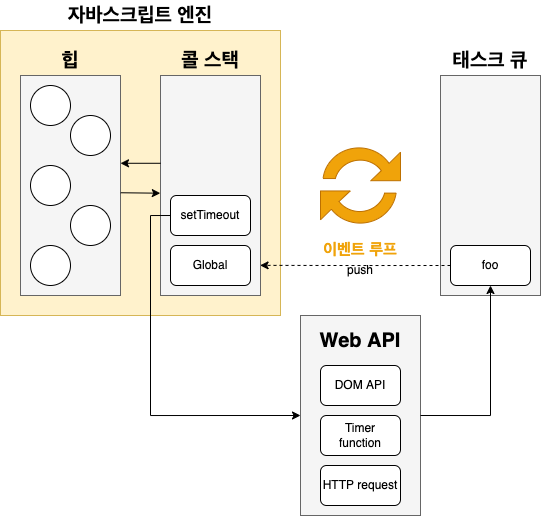

The diagram above was exported from draw.io. Its source (the exported page's mxGraphModel, read from the mxfile embedded in the PNG):
<mxGraphModel dx="714" dy="541" grid="1" gridSize="10" guides="1" tooltips="1" connect="1" arrows="1" fold="1" page="1" pageScale="1" pageWidth="827" pageHeight="1169" math="0" shadow="0">
  <root>
    <mxCell id="0" />
    <mxCell id="1" parent="0" />
    <mxCell id="uWO16w6nXp4M8U5uWHOe-22" value="" style="rounded=0;whiteSpace=wrap;html=1;fillColor=#f5f5f5;fontColor=#333333;strokeColor=#666666;" vertex="1" parent="1">
      <mxGeometry x="520" y="280" width="100" height="220" as="geometry" />
    </mxCell>
    <mxCell id="uWO16w6nXp4M8U5uWHOe-15" value="" style="rounded=0;whiteSpace=wrap;html=1;fillColor=#fff2cc;strokeColor=#d6b656;" vertex="1" parent="1">
      <mxGeometry x="80" y="235" width="280" height="285" as="geometry" />
    </mxCell>
    <mxCell id="uWO16w6nXp4M8U5uWHOe-8" value="" style="rounded=0;whiteSpace=wrap;html=1;fillColor=#f5f5f5;fontColor=#333333;strokeColor=#666666;" vertex="1" parent="1">
      <mxGeometry x="240" y="280" width="100" height="220" as="geometry" />
    </mxCell>
    <mxCell id="uWO16w6nXp4M8U5uWHOe-25" style="edgeStyle=orthogonalEdgeStyle;rounded=0;orthogonalLoop=1;jettySize=auto;html=1;exitX=0;exitY=0.5;exitDx=0;exitDy=0;entryX=0;entryY=0.5;entryDx=0;entryDy=0;fontSize=20;" edge="1" parent="1" source="uWO16w6nXp4M8U5uWHOe-1" target="uWO16w6nXp4M8U5uWHOe-19">
      <mxGeometry relative="1" as="geometry" />
    </mxCell>
    <mxCell id="uWO16w6nXp4M8U5uWHOe-1" value="setTimeout" style="rounded=1;whiteSpace=wrap;html=1;" vertex="1" parent="1">
      <mxGeometry x="250" y="400" width="80" height="40" as="geometry" />
    </mxCell>
    <mxCell id="uWO16w6nXp4M8U5uWHOe-2" value="Global" style="rounded=1;whiteSpace=wrap;html=1;" vertex="1" parent="1">
      <mxGeometry x="250" y="450" width="80" height="40" as="geometry" />
    </mxCell>
    <mxCell id="uWO16w6nXp4M8U5uWHOe-26" value="&lt;span style=&quot;font-size: 12px;&quot;&gt;&lt;br&gt;&lt;/span&gt;" style="edgeStyle=orthogonalEdgeStyle;rounded=0;orthogonalLoop=1;jettySize=auto;html=1;exitX=0;exitY=0.5;exitDx=0;exitDy=0;entryX=0.996;entryY=0.863;entryDx=0;entryDy=0;entryPerimeter=0;fontSize=20;dashed=1;" edge="1" parent="1" source="uWO16w6nXp4M8U5uWHOe-3" target="uWO16w6nXp4M8U5uWHOe-8">
      <mxGeometry x="-0.0546" relative="1" as="geometry">
        <Array as="points">
          <mxPoint x="435" y="470" />
          <mxPoint x="435" y="470" />
        </Array>
        <mxPoint as="offset" />
      </mxGeometry>
    </mxCell>
    <mxCell id="uWO16w6nXp4M8U5uWHOe-3" value="foo" style="rounded=1;whiteSpace=wrap;html=1;" vertex="1" parent="1">
      <mxGeometry x="530" y="450" width="80" height="40" as="geometry" />
    </mxCell>
    <mxCell id="uWO16w6nXp4M8U5uWHOe-9" value="" style="rounded=0;whiteSpace=wrap;html=1;fillColor=#f5f5f5;fontColor=#333333;strokeColor=#666666;" vertex="1" parent="1">
      <mxGeometry x="100" y="280" width="100" height="220" as="geometry" />
    </mxCell>
    <mxCell id="uWO16w6nXp4M8U5uWHOe-10" value="" style="ellipse;whiteSpace=wrap;html=1;aspect=fixed;" vertex="1" parent="1">
      <mxGeometry x="150" y="320" width="40" height="40" as="geometry" />
    </mxCell>
    <mxCell id="uWO16w6nXp4M8U5uWHOe-11" value="" style="ellipse;whiteSpace=wrap;html=1;aspect=fixed;" vertex="1" parent="1">
      <mxGeometry x="110" y="290" width="40" height="40" as="geometry" />
    </mxCell>
    <mxCell id="uWO16w6nXp4M8U5uWHOe-12" value="" style="ellipse;whiteSpace=wrap;html=1;aspect=fixed;" vertex="1" parent="1">
      <mxGeometry x="110" y="370" width="40" height="40" as="geometry" />
    </mxCell>
    <mxCell id="uWO16w6nXp4M8U5uWHOe-13" value="" style="ellipse;whiteSpace=wrap;html=1;aspect=fixed;" vertex="1" parent="1">
      <mxGeometry x="150" y="410" width="40" height="40" as="geometry" />
    </mxCell>
    <mxCell id="uWO16w6nXp4M8U5uWHOe-14" value="" style="ellipse;whiteSpace=wrap;html=1;aspect=fixed;" vertex="1" parent="1">
      <mxGeometry x="110" y="450" width="40" height="40" as="geometry" />
    </mxCell>
    <mxCell id="uWO16w6nXp4M8U5uWHOe-16" value="&lt;b&gt;&lt;font style=&quot;font-size: 20px;&quot;&gt;힙&lt;/font&gt;&lt;/b&gt;" style="text;html=1;strokeColor=none;fillColor=none;align=center;verticalAlign=middle;whiteSpace=wrap;rounded=0;" vertex="1" parent="1">
      <mxGeometry x="120" y="250" width="60" height="30" as="geometry" />
    </mxCell>
    <mxCell id="uWO16w6nXp4M8U5uWHOe-17" value="&lt;span style=&quot;font-size: 20px;&quot;&gt;&lt;b&gt;콜 스택&lt;/b&gt;&lt;/span&gt;" style="text;html=1;strokeColor=none;fillColor=none;align=center;verticalAlign=middle;whiteSpace=wrap;rounded=0;" vertex="1" parent="1">
      <mxGeometry x="260" y="250" width="60" height="30" as="geometry" />
    </mxCell>
    <mxCell id="uWO16w6nXp4M8U5uWHOe-18" value="&lt;span style=&quot;font-size: 20px;&quot;&gt;&lt;b&gt;자바스크립트 엔진&lt;/b&gt;&lt;/span&gt;" style="text;html=1;strokeColor=none;fillColor=none;align=center;verticalAlign=middle;whiteSpace=wrap;rounded=0;" vertex="1" parent="1">
      <mxGeometry x="145" y="205" width="150" height="30" as="geometry" />
    </mxCell>
    <mxCell id="uWO16w6nXp4M8U5uWHOe-21" value="" style="group" vertex="1" connectable="0" parent="1">
      <mxGeometry x="380" y="520" width="120" height="200" as="geometry" />
    </mxCell>
    <mxCell id="uWO16w6nXp4M8U5uWHOe-19" value="" style="rounded=0;whiteSpace=wrap;html=1;fontSize=20;fillColor=#f5f5f5;fontColor=#333333;strokeColor=#666666;" vertex="1" parent="uWO16w6nXp4M8U5uWHOe-21">
      <mxGeometry width="120" height="200" as="geometry" />
    </mxCell>
    <mxCell id="uWO16w6nXp4M8U5uWHOe-4" value="DOM API" style="rounded=1;whiteSpace=wrap;html=1;" vertex="1" parent="uWO16w6nXp4M8U5uWHOe-21">
      <mxGeometry x="20" y="50" width="80" height="40" as="geometry" />
    </mxCell>
    <mxCell id="uWO16w6nXp4M8U5uWHOe-5" value="Timer&lt;br&gt;function" style="rounded=1;whiteSpace=wrap;html=1;" vertex="1" parent="uWO16w6nXp4M8U5uWHOe-21">
      <mxGeometry x="20" y="100" width="80" height="40" as="geometry" />
    </mxCell>
    <mxCell id="uWO16w6nXp4M8U5uWHOe-6" value="HTTP request" style="rounded=1;whiteSpace=wrap;html=1;" vertex="1" parent="uWO16w6nXp4M8U5uWHOe-21">
      <mxGeometry x="20" y="150" width="80" height="40" as="geometry" />
    </mxCell>
    <mxCell id="uWO16w6nXp4M8U5uWHOe-20" value="&lt;span style=&quot;font-size: 20px;&quot;&gt;&lt;b&gt;Web API&lt;/b&gt;&lt;/span&gt;" style="text;html=1;strokeColor=none;fillColor=none;align=center;verticalAlign=middle;whiteSpace=wrap;rounded=0;" vertex="1" parent="uWO16w6nXp4M8U5uWHOe-21">
      <mxGeometry x="15" y="10" width="90" height="30" as="geometry" />
    </mxCell>
    <mxCell id="uWO16w6nXp4M8U5uWHOe-23" value="&lt;span style=&quot;font-size: 20px;&quot;&gt;&lt;b&gt;태스크 큐&lt;/b&gt;&lt;/span&gt;" style="text;html=1;strokeColor=none;fillColor=none;align=center;verticalAlign=middle;whiteSpace=wrap;rounded=0;" vertex="1" parent="1">
      <mxGeometry x="530" y="250" width="80" height="30" as="geometry" />
    </mxCell>
    <mxCell id="uWO16w6nXp4M8U5uWHOe-24" style="edgeStyle=orthogonalEdgeStyle;rounded=0;orthogonalLoop=1;jettySize=auto;html=1;exitX=1;exitY=0.5;exitDx=0;exitDy=0;entryX=0.5;entryY=1;entryDx=0;entryDy=0;fontSize=20;" edge="1" parent="1" source="uWO16w6nXp4M8U5uWHOe-19" target="uWO16w6nXp4M8U5uWHOe-3">
      <mxGeometry relative="1" as="geometry" />
    </mxCell>
    <mxCell id="uWO16w6nXp4M8U5uWHOe-27" value="push" style="text;html=1;strokeColor=none;fillColor=none;align=center;verticalAlign=middle;whiteSpace=wrap;rounded=0;fontSize=12;" vertex="1" parent="1">
      <mxGeometry x="410" y="460" width="60" height="30" as="geometry" />
    </mxCell>
    <mxCell id="uWO16w6nXp4M8U5uWHOe-30" value="" style="sketch=0;pointerEvents=1;shadow=0;dashed=0;html=1;strokeColor=#BD7000;labelPosition=center;verticalLabelPosition=bottom;verticalAlign=top;align=center;fillColor=#f0a30a;shape=mxgraph.mscae.intune.update;fontSize=12;fontColor=#000000;" vertex="1" parent="1">
      <mxGeometry x="400" y="350" width="80" height="80" as="geometry" />
    </mxCell>
    <mxCell id="uWO16w6nXp4M8U5uWHOe-31" value="&lt;font size=&quot;1&quot; color=&quot;#f0a30a&quot;&gt;&lt;b style=&quot;font-size: 16px;&quot;&gt;이벤트 루프&lt;/b&gt;&lt;/font&gt;" style="text;html=1;strokeColor=none;fillColor=none;align=center;verticalAlign=middle;whiteSpace=wrap;rounded=0;fontSize=12;" vertex="1" parent="1">
      <mxGeometry x="400" y="440" width="80" height="30" as="geometry" />
    </mxCell>
    <mxCell id="uWO16w6nXp4M8U5uWHOe-32" value="" style="endArrow=classic;html=1;rounded=0;fontSize=16;fontColor=#F0A30A;exitX=0.001;exitY=0.399;exitDx=0;exitDy=0;exitPerimeter=0;entryX=1;entryY=0.399;entryDx=0;entryDy=0;entryPerimeter=0;" edge="1" parent="1" source="uWO16w6nXp4M8U5uWHOe-8" target="uWO16w6nXp4M8U5uWHOe-9">
      <mxGeometry width="50" height="50" relative="1" as="geometry">
        <mxPoint x="370" y="570" as="sourcePoint" />
        <mxPoint x="420" y="520" as="targetPoint" />
      </mxGeometry>
    </mxCell>
    <mxCell id="uWO16w6nXp4M8U5uWHOe-33" value="" style="endArrow=classic;html=1;rounded=0;fontSize=16;fontColor=#F0A30A;exitX=1.002;exitY=0.533;exitDx=0;exitDy=0;exitPerimeter=0;entryX=-0.002;entryY=0.535;entryDx=0;entryDy=0;entryPerimeter=0;" edge="1" parent="1" source="uWO16w6nXp4M8U5uWHOe-9" target="uWO16w6nXp4M8U5uWHOe-8">
      <mxGeometry width="50" height="50" relative="1" as="geometry">
        <mxPoint x="210" y="430" as="sourcePoint" />
        <mxPoint x="260" y="380" as="targetPoint" />
      </mxGeometry>
    </mxCell>
  </root>
</mxGraphModel>